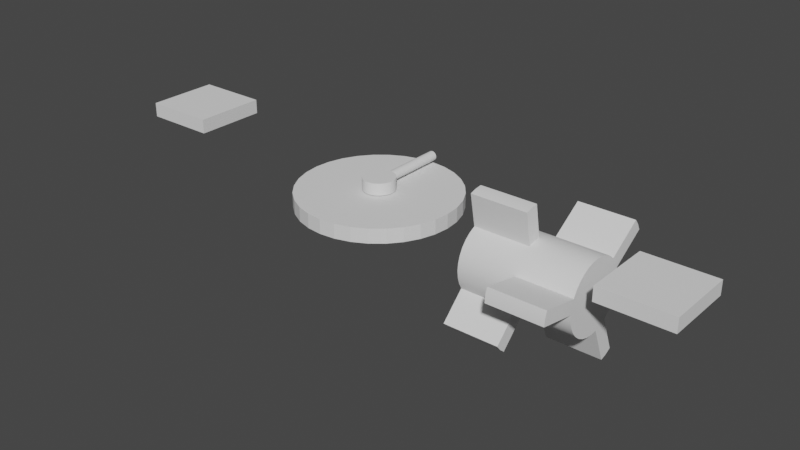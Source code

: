 # Source: Level1Base.blend  (saved by Blender 3.4.6; exported with 4.5.12 LTS)
import bpy
from mathutils import Matrix  # noqa: F401  (used for matrix-valued properties, if any)

bpy.ops.wm.read_factory_settings(use_empty=True)
scene = bpy.context.scene
scene.name = 'Scene'

# ---- collections
col_collection = bpy.data.collections.new('Collection'); scene.collection.children.link(col_collection)

# ---- node groups
ng_auto_smooth = bpy.data.node_groups.new('Auto Smooth', 'GeometryNodeTree')
_s = ng_auto_smooth.interface.new_socket(name='Geometry', in_out='OUTPUT', socket_type='NodeSocketGeometry')
_s = ng_auto_smooth.interface.new_socket(name='Geometry', in_out='INPUT', socket_type='NodeSocketGeometry')
_s = ng_auto_smooth.interface.new_socket(name='Angle', in_out='INPUT', socket_type='NodeSocketFloat')
_s.subtype = 'ANGLE'
_s.min_value = 0.0
_s.max_value = 3.142
ng_auto_smooth.is_modifier = True
_N = ng_auto_smooth.nodes; _L = ng_auto_smooth.links
n0 = _N.new('NodeGroupOutput'); n0.name = 'Group Output'; n0.location = (480, -100)
n1 = _N.new('NodeGroupInput'); n1.name = 'Group Input'; n1.location = (-420, -300)
n2 = _N.new('NodeGroupInput'); n2.name = 'Group Input.001'; n2.location = (-60, -100)
n3 = _N.new('GeometryNodeSetShadeSmooth'); n3.name = 'Set Shade Smooth'; n3.location = (120, -100)
n3.domain = 'EDGE'
n4 = _N.new('GeometryNodeSetShadeSmooth'); n4.name = 'Set Shade Smooth.001'; n4.location = (300, -100)
n5 = _N.new('GeometryNodeInputMeshEdgeAngle'); n5.name = 'Edge Angle'; n5.location = (-420, -220)
n6 = _N.new('GeometryNodeInputEdgeSmooth'); n6.name = 'Is Edge Smooth'; n6.location = (-60, -160)
n7 = _N.new('GeometryNodeInputShadeSmooth'); n7.name = 'Is Face Smooth'; n7.location = (-240, -340)
n8 = _N.new('FunctionNodeBooleanMath'); n8.name = 'Boolean Math'; n8.location = (-60, -220)
n9 = _N.new('FunctionNodeCompare'); n9.name = 'Compare'; n9.location = (-240, -180)
n9.operation = 'LESS_EQUAL'
_L.new(n5.outputs[0], n9.inputs[0])
_L.new(n4.outputs[0], n0.inputs[0])
_L.new(n1.outputs[1], n9.inputs[1])
_L.new(n9.outputs[0], n8.inputs[0])
_L.new(n7.outputs[0], n8.inputs[1])
_L.new(n2.outputs[0], n3.inputs[0])
_L.new(n6.outputs[0], n3.inputs[1])
_L.new(n3.outputs[0], n4.inputs[0])
_L.new(n8.outputs[0], n3.inputs[2])
n0.is_active_output = True

# ---- world
world_world = bpy.data.worlds.new('World'); scene.world = world_world
world_world.use_nodes = True; world_world.node_tree.nodes.clear()
_N = world_world.node_tree.nodes; _L = world_world.node_tree.links
n0 = _N.new('ShaderNodeOutputWorld'); n0.name = 'World Output'; n0.location = (300, 300)
n1 = _N.new('ShaderNodeBackground'); n1.name = 'Background'; n1.location = (10, 300)
n1.inputs[0].default_value = (0.05088, 0.05088, 0.05088, 1.0)
_L.new(n1.outputs[0], n0.inputs[0])
n0.is_active_output = True
world_world.color = (0.05088, 0.05088, 0.05088)
world_world.use_sun_shadow = False
world_world.sun_shadow_jitter_overblur = 0.0

# ---- meshes
me_cube_001 = bpy.data.meshes.new('Cube.001')
me_cube_001.from_pydata([(-1.0, -1.0, -0.2), (-1.0, -1.0, 0.2), (-1.0, 1.0, -0.2), (-1.0, 1.0, 0.2), (1.0, -1.0, -0.2), (1.0, -1.0, 0.2), (1.0, 1.0, -0.2), (1.0, 1.0, 0.2)], [], [(0, 1, 3, 2), (2, 3, 7, 6), (6, 7, 5, 4), (4, 5, 1, 0), (2, 6, 4, 0), (7, 3, 1, 5)])
_uv = me_cube_001.uv_layers.new(name='UVMap')
_uv.uv.foreach_set('vector', [0.375, 0.0, 0.625, 0.0, 0.625, 0.25, 0.375, 0.25, 0.375, 0.25, 0.625, 0.25, 0.625, 0.5, 0.375, 0.5, 0.375, 0.5, 0.625, 0.5, 0.625, 0.75, 0.375, 0.75, 0.375, 0.75, 0.625, 0.75, 0.625, 1.0, 0.375, 1.0, 0.125, 0.5, 0.375, 0.5, 0.375, 0.75, 0.125, 0.75, 0.625, 0.5, 0.875, 0.5, 0.875, 0.75, 0.625, 0.75])
me_cube_001.update()
me_cube_009 = bpy.data.meshes.new('Cube.009')
me_cube_009.from_pydata([(-1.0, -1.0, -0.2), (-1.0, -1.0, 0.2), (-1.0, 1.0, -0.2), (-1.0, 1.0, 0.2), (1.0, -1.0, -0.2), (1.0, -1.0, 0.2), (1.0, 1.0, -0.2), (1.0, 1.0, 0.2)], [], [(0, 1, 3, 2), (2, 3, 7, 6), (6, 7, 5, 4), (4, 5, 1, 0), (2, 6, 4, 0), (7, 3, 1, 5)])
_uv = me_cube_009.uv_layers.new(name='UVMap')
_uv.uv.foreach_set('vector', [0.375, 0.0, 0.625, 0.0, 0.625, 0.25, 0.375, 0.25, 0.375, 0.25, 0.625, 0.25, 0.625, 0.5, 0.375, 0.5, 0.375, 0.5, 0.625, 0.5, 0.625, 0.75, 0.375, 0.75, 0.375, 0.75, 0.625, 0.75, 0.625, 1.0, 0.375, 1.0, 0.125, 0.5, 0.375, 0.5, 0.375, 0.75, 0.125, 0.75, 0.625, 0.5, 0.875, 0.5, 0.875, 0.75, 0.625, 0.75])
me_cube_009.update()
me_cylinder = bpy.data.meshes.new('Cylinder')
me_cylinder.from_pydata([(0.0, 1.0, -1.551), (0.0, 1.0, 1.551), (0.1951, 0.9808, -1.551), (0.1951, 0.9808, 1.551), (0.3827, 0.9239, -1.551), (0.3827, 0.9239, 1.551), (0.5556, 0.8315, -1.551), (0.5556, 0.8315, 1.551), (0.7071, 0.7071, -1.551), (0.7071, 0.7071, 1.551), (0.8315, 0.5556, -1.551), (0.8315, 0.5556, 1.551), (0.9239, 0.3827, -1.551), (0.9239, 0.3827, 1.551), (0.9808, 0.1951, -1.551), (0.9808, 0.1951, 1.551), (1.0, 0.0, -1.551), (1.0, 0.0, 1.551), (0.9808, -0.1951, -1.551), (0.9808, -0.1951, 1.551), (0.9239, -0.3827, -1.551), (0.9239, -0.3827, 1.551), (0.8315, -0.5556, -1.551), (0.8315, -0.5556, 1.551), (0.7071, -0.7071, -1.551), (0.7071, -0.7071, 1.551), (0.5556, -0.8315, -1.551), (0.5556, -0.8315, 1.551), (0.3827, -0.9239, -1.551), (0.3827, -0.9239, 1.551), (0.1951, -0.9808, -1.551), (0.1951, -0.9808, 1.551), (0.0, -1.0, -1.551), (0.0, -1.0, 1.551), (-0.1951, -0.9808, -1.551), (-0.1951, -0.9808, 1.551), (-0.3827, -0.9239, -1.551), (-0.3827, -0.9239, 1.551), (-0.5556, -0.8315, -1.551), (-0.5556, -0.8315, 1.551), (-0.7071, -0.7071, -1.551), (-0.7071, -0.7071, 1.551), (-0.8315, -0.5556, -1.551), (-0.8315, -0.5556, 1.551), (-0.9239, -0.3827, -1.551), (-0.9239, -0.3827, 1.551), (-0.9808, -0.1951, -1.551), (-0.9808, -0.1951, 1.551), (-1.0, 0.0, -1.551), (-1.0, 0.0, 1.551), (-0.9808, 0.1951, -1.551), (-0.9808, 0.1951, 1.551), (-0.9239, 0.3827, -1.551), (-0.9239, 0.3827, 1.551), (-0.8315, 0.5556, -1.551), (-0.8315, 0.5556, 1.551), (-0.7071, 0.7071, -1.551), (-0.7071, 0.7071, 1.551), (-0.5556, 0.8315, -1.551), (-0.5556, 0.8315, 1.551), (-0.3827, 0.9239, -1.551), (-0.3827, 0.9239, 1.551), (-0.1951, 0.9808, -1.551), (-0.1951, 0.9808, 1.551), (0.0, 1.0, 0.0), (0.1951, 0.9808, 0.0), (0.3827, 0.9239, 0.0), (0.5556, 0.8315, 0.0), (0.7071, 0.7071, 0.0), (0.8315, 0.5556, 0.0), (0.9239, 0.3827, 0.0), (0.9808, 0.1951, 0.0), (1.0, 0.0, 0.0), (0.9808, -0.1951, 0.0), (0.9239, -0.3827, 0.0), (0.8315, -0.5556, 0.0), (0.7071, -0.7071, 0.0), (0.5556, -0.8315, 0.0), (0.3827, -0.9239, 0.0), (0.1951, -0.9808, 0.0), (0.0, -1.0, 0.0), (-0.1951, -0.9808, 0.0), (-0.3827, -0.9239, 0.0), (-0.5556, -0.8315, 0.0), (-0.7071, -0.7071, 0.0), (-0.8315, -0.5556, 0.0), (-0.9239, -0.3827, 0.0), (-0.9808, -0.1951, 0.0), (-1.0, 0.0, 0.0), (-0.9808, 0.1951, 0.0), (-0.9239, 0.3827, 0.0), (-0.8315, 0.5556, 0.0), (-0.7071, 0.7071, 0.0), (-0.5556, 0.8315, 0.0), (-0.3827, 0.9239, 0.0), (-0.1951, 0.9808, 0.0), (1.942, 0.8043, 1.551), (1.849, 0.9771, 1.551), (1.999, 0.6167, 1.551), (-0.41, -2.061, 1.551), (-0.2149, -2.08, 1.551), (-0.5976, -2.004, 1.551), (-1.168, 1.747, 1.551), (-1.319, 1.623, 1.551), (-0.9947, 1.84, 1.551), (1.849, 0.9771, 5.511e-15), (1.942, 0.8043, 5.511e-15), (1.999, 0.6167, 5.511e-15), (-0.2149, -2.08, -2.755e-15), (-0.41, -2.061, -2.755e-15), (-0.5976, -2.004, -2.755e-15), (-1.319, 1.623, -2.755e-15), (-1.168, 1.747, -2.755e-15), (-0.9947, 1.84, -2.755e-15), (0.5544, 1.848, -2.755e-15), (0.5544, 1.848, -1.551), (0.742, 1.791, -1.551), (0.742, 1.791, -2.755e-15), (0.9148, 1.699, -1.551), (0.9148, 1.699, -2.755e-15), (1.495, -1.219, 0.0), (1.495, -1.219, -1.551), (1.371, -1.371, -1.551), (1.371, -1.371, 0.0), (1.219, -1.495, -1.551), (1.219, -1.495, 0.0), (-1.845, -0.5658, 0.0), (-1.845, -0.5658, -1.551), (-1.902, -0.3782, -1.551), (-1.902, -0.3782, 0.0), (-1.921, -0.1832, -1.551), (-1.921, -0.1832, 0.0)], [], [(64, 1, 3, 65), (65, 3, 5, 66), (66, 5, 7, 67), (67, 7, 9, 68), (68, 9, 11, 69), (82, 81, 109, 110), (35, 37, 101, 99), (71, 15, 17, 72), (72, 17, 19, 73), (73, 19, 21, 74), (74, 21, 23, 75), (75, 23, 25, 76), (76, 25, 27, 77), (77, 27, 29, 78), (78, 29, 31, 79), (79, 31, 33, 80), (80, 33, 100, 108), (59, 61, 104, 102), (82, 37, 39, 83), (83, 39, 41, 84), (84, 41, 43, 85), (85, 43, 45, 86), (86, 45, 47, 87), (87, 47, 49, 88), (88, 49, 51, 89), (89, 51, 53, 90), (90, 53, 55, 91), (91, 55, 57, 92), (61, 94, 113, 104), (15, 71, 107, 98), (3, 1, 63, 61, 59, 57, 55, 53, 51, 49, 47, 45, 43, 41, 39, 37, 35, 33, 31, 29, 27, 25, 23, 21, 19, 17, 15, 13, 11, 9, 7, 5), (94, 61, 63, 95), (95, 63, 1, 64), (0, 2, 4, 6, 8, 10, 12, 14, 16, 18, 20, 22, 24, 26, 28, 30, 32, 34, 36, 38, 40, 42, 44, 46, 48, 50, 52, 54, 56, 58, 60, 62), (62, 95, 64, 0), (60, 94, 95, 62), (58, 93, 94, 60), (56, 92, 93, 58), (54, 91, 92, 56), (52, 90, 91, 54), (50, 89, 90, 52), (48, 88, 89, 50), (46, 44, 127, 128), (26, 24, 122, 124), (42, 85, 86, 44), (40, 84, 85, 42), (38, 83, 84, 40), (36, 82, 83, 38), (34, 81, 82, 36), (32, 80, 81, 34), (30, 79, 80, 32), (28, 78, 79, 30), (26, 77, 78, 28), (75, 76, 123, 120), (6, 4, 116, 118), (20, 74, 75, 22), (18, 73, 74, 20), (16, 72, 73, 18), (14, 71, 72, 16), (12, 70, 71, 14), (10, 69, 70, 12), (8, 68, 69, 10), (6, 67, 68, 8), (44, 86, 126, 127), (76, 77, 125, 123), (0, 64, 65, 2), (105, 97, 96, 106), (106, 96, 98, 107), (108, 100, 99, 109), (109, 99, 101, 110), (111, 103, 102, 112), (112, 102, 104, 113), (11, 13, 96, 97), (81, 80, 108, 109), (37, 82, 110, 101), (94, 93, 112, 113), (57, 59, 102, 103), (69, 11, 97, 105), (71, 70, 106, 107), (93, 92, 111, 112), (13, 15, 98, 96), (33, 35, 99, 100), (92, 57, 103, 111), (70, 69, 105, 106), (128, 129, 131, 130), (127, 126, 129, 128), (122, 123, 125, 124), (121, 120, 123, 122), (116, 117, 119, 118), (115, 114, 117, 116), (66, 67, 119, 117), (67, 6, 118, 119), (77, 26, 124, 125), (65, 66, 117, 114), (87, 88, 131, 129), (2, 65, 114, 115), (22, 75, 120, 121), (48, 46, 128, 130), (86, 87, 129, 126), (4, 2, 115, 116), (24, 22, 121, 122), (88, 48, 130, 131)])
me_cylinder.polygons.foreach_set('use_smooth', [True] * 102)
_uv = me_cylinder.uv_layers.new(name='UVMap')
_uv.uv.foreach_set('vector', [1.0, 0.75, 1.0, 1.0, 0.9688, 1.0, 0.9688, 0.75, 0.9688, 0.75, 0.9688, 1.0, 0.9375, 1.0, 0.9375, 0.75, 0.9375, 0.75, 0.9375, 1.0, 0.9062, 1.0, 0.9062, 0.75, 0.9062, 0.75, 0.9062, 1.0, 0.875, 1.0, 0.875, 0.75, 0.875, 0.75, 0.875, 1.0, 0.8438, 1.0, 0.8438, 0.75, 0.4375, 0.75, 0.4688, 0.75, 0.4688, 0.75, 0.4375, 0.75, 0.2032, 0.01461, 0.1582, 0.02827, 0.1582, 0.02827, 0.2032, 0.01461, 0.7812, 0.75, 0.7812, 1.0, 0.75, 1.0, 0.75, 0.75, 0.75, 0.75, 0.75, 1.0, 0.7188, 1.0, 0.7188, 0.75, 0.7188, 0.75, 0.7188, 1.0, 0.6875, 1.0, 0.6875, 0.75, 0.6875, 0.75, 0.6875, 1.0, 0.6562, 1.0, 0.6562, 0.75, 0.6562, 0.75, 0.6562, 1.0, 0.625, 1.0, 0.625, 0.75, 0.625, 0.75, 0.625, 1.0, 0.5938, 1.0, 0.5938, 0.75, 0.5938, 0.75, 0.5938, 1.0, 0.5625, 1.0, 0.5625, 0.75, 0.5625, 0.75, 0.5625, 1.0, 0.5312, 1.0, 0.5312, 0.75, 0.5312, 0.75, 0.5312, 1.0, 0.5, 1.0, 0.5, 0.75, 0.5, 0.75, 0.5, 1.0, 0.5, 1.0, 0.5, 0.75, 0.1167, 0.4496, 0.1582, 0.4717, 0.1582, 0.4717, 0.1167, 0.4496, 0.4375, 0.75, 0.4375, 1.0, 0.4062, 1.0, 0.4062, 0.75, 0.4062, 0.75, 0.4062, 1.0, 0.375, 1.0, 0.375, 0.75, 0.375, 0.75, 0.375, 1.0, 0.3438, 1.0, 0.3438, 0.75, 0.3438, 0.75, 0.3438, 1.0, 0.3125, 1.0, 0.3125, 0.75, 0.3125, 0.75, 0.3125, 1.0, 0.2812, 1.0, 0.2812, 0.75, 0.2812, 0.75, 0.2812, 1.0, 0.25, 1.0, 0.25, 0.75, 0.25, 0.75, 0.25, 1.0, 0.2188, 1.0, 0.2188, 0.75, 0.2188, 0.75, 0.2188, 1.0, 0.1875, 1.0, 0.1875, 0.75, 0.1875, 0.75, 0.1875, 1.0, 0.1562, 1.0, 0.1562, 0.75, 0.1562, 0.75, 0.1562, 1.0, 0.125, 1.0, 0.125, 0.75, 0.0625, 1.0, 0.0625, 0.75, 0.0625, 0.75, 0.0625, 1.0, 0.7812, 1.0, 0.7812, 0.75, 0.7812, 0.75, 0.7812, 1.0, 0.2968, 0.4854, 0.25, 0.49, 0.2032, 0.4854, 0.1582, 0.4717, 0.1167, 0.4496, 0.08029, 0.4197, 0.05045, 0.3833, 0.02827, 0.3418, 0.01461, 0.2968, 0.01, 0.25, 0.01461, 0.2032, 0.02827, 0.1582, 0.05045, 0.1167, 0.08029, 0.08029, 0.1167, 0.05045, 0.1582, 0.02827, 0.2032, 0.01461, 0.25, 0.01, 0.2968, 0.01461, 0.3418, 0.02827, 0.3833, 0.05045, 0.4197, 0.08029, 0.4496, 0.1167, 0.4717, 0.1582, 0.4854, 0.2032, 0.49, 0.25, 0.4854, 0.2968, 0.4717, 0.3418, 0.4496, 0.3833, 0.4197, 0.4197, 0.3833, 0.4496, 0.3418, 0.4717, 0.0625, 0.75, 0.0625, 1.0, 0.03125, 1.0, 0.03125, 0.75, 0.03125, 0.75, 0.03125, 1.0, 0.0, 1.0, 0.0, 0.75, 0.75, 0.49, 0.7968, 0.4854, 0.8418, 0.4717, 0.8833, 0.4496, 0.9197, 0.4197, 0.9496, 0.3833, 0.9717, 0.3418, 0.9854, 0.2968, 0.99, 0.25, 0.9854, 0.2032, 0.9717, 0.1582, 0.9496, 0.1167, 0.9197, 0.08029, 0.8833, 0.05045, 0.8418, 0.02827, 0.7968, 0.01461, 0.75, 0.01, 0.7032, 0.01461, 0.6582, 0.02827, 0.6167, 0.05045, 0.5803, 0.08029, 0.5504, 0.1167, 0.5283, 0.1582, 0.5146, 0.2032, 0.51, 0.25, 0.5146, 0.2968, 0.5283, 0.3418, 0.5504, 0.3833, 0.5803, 0.4197, 0.6167, 0.4496, 0.6582, 0.4717, 0.7032, 0.4854, 0.03125, 0.5, 0.03125, 0.75, 0.0, 0.75, 0.0, 0.5, 0.0625, 0.5, 0.0625, 0.75, 0.03125, 0.75, 0.03125, 0.5, 0.09375, 0.5, 0.09375, 0.75, 0.0625, 0.75, 0.0625, 0.5, 0.125, 0.5, 0.125, 0.75, 0.09375, 0.75, 0.09375, 0.5, 0.1562, 0.5, 0.1562, 0.75, 0.125, 0.75, 0.125, 0.5, 0.1875, 0.5, 0.1875, 0.75, 0.1562, 0.75, 0.1562, 0.5, 0.2188, 0.5, 0.2188, 0.75, 0.1875, 0.75, 0.1875, 0.5, 0.25, 0.5, 0.25, 0.75, 0.2188, 0.75, 0.2188, 0.5, 0.5146, 0.2032, 0.5283, 0.1582, 0.5283, 0.1582, 0.5146, 0.2032, 0.8833, 0.05045, 0.9197, 0.08029, 0.9197, 0.08029, 0.8833, 0.05045, 0.3438, 0.5, 0.3438, 0.75, 0.3125, 0.75, 0.3125, 0.5, 0.375, 0.5, 0.375, 0.75, 0.3438, 0.75, 0.3438, 0.5, 0.4062, 0.5, 0.4062, 0.75, 0.375, 0.75, 0.375, 0.5, 0.4375, 0.5, 0.4375, 0.75, 0.4062, 0.75, 0.4062, 0.5, 0.4688, 0.5, 0.4688, 0.75, 0.4375, 0.75, 0.4375, 0.5, 0.5, 0.5, 0.5, 0.75, 0.4688, 0.75, 0.4688, 0.5, 0.5312, 0.5, 0.5312, 0.75, 0.5, 0.75, 0.5, 0.5, 0.5625, 0.5, 0.5625, 0.75, 0.5312, 0.75, 0.5312, 0.5, 0.5938, 0.5, 0.5938, 0.75, 0.5625, 0.75, 0.5625, 0.5, 0.6562, 0.75, 0.625, 0.75, 0.625, 0.75, 0.6562, 0.75, 0.8833, 0.4496, 0.8418, 0.4717, 0.8418, 0.4717, 0.8833, 0.4496, 0.6875, 0.5, 0.6875, 0.75, 0.6562, 0.75, 0.6562, 0.5, 0.7188, 0.5, 0.7188, 0.75, 0.6875, 0.75, 0.6875, 0.5, 0.75, 0.5, 0.75, 0.75, 0.7188, 0.75, 0.7188, 0.5, 0.7812, 0.5, 0.7812, 0.75, 0.75, 0.75, 0.75, 0.5, 0.8125, 0.5, 0.8125, 0.75, 0.7812, 0.75, 0.7812, 0.5, 0.8438, 0.5, 0.8438, 0.75, 0.8125, 0.75, 0.8125, 0.5, 0.875, 0.5, 0.875, 0.75, 0.8438, 0.75, 0.8438, 0.5, 0.9062, 0.5, 0.9062, 0.75, 0.875, 0.75, 0.875, 0.5, 0.3125, 0.5, 0.3125, 0.75, 0.3125, 0.75, 0.3125, 0.5, 0.625, 0.75, 0.5938, 0.75, 0.5938, 0.75, 0.625, 0.75, 1.0, 0.5, 1.0, 0.75, 0.9688, 0.75, 0.9688, 0.5, 0.8438, 0.75, 0.8438, 1.0, 0.8125, 1.0, 0.8125, 0.75, 0.8125, 0.75, 0.8125, 1.0, 0.7812, 1.0, 0.7812, 0.75, 0.5, 0.75, 0.5, 1.0, 0.4688, 1.0, 0.4688, 0.75, 0.4688, 0.75, 0.4688, 1.0, 0.4375, 1.0, 0.4375, 0.75, 0.125, 0.75, 0.125, 1.0, 0.09375, 1.0, 0.09375, 0.75, 0.09375, 0.75, 0.09375, 1.0, 0.0625, 1.0, 0.0625, 0.75, 0.4496, 0.3833, 0.4717, 0.3418, 0.4717, 0.3418, 0.4496, 0.3833, 0.4688, 0.75, 0.5, 0.75, 0.5, 0.75, 0.4688, 0.75, 0.4375, 1.0, 0.4375, 0.75, 0.4375, 0.75, 0.4375, 1.0, 0.0625, 0.75, 0.09375, 0.75, 0.09375, 0.75, 0.0625, 0.75, 0.08029, 0.4197, 0.1167, 0.4496, 0.1167, 0.4496, 0.08029, 0.4197, 0.8438, 0.75, 0.8438, 1.0, 0.8438, 1.0, 0.8438, 0.75, 0.7812, 0.75, 0.8125, 0.75, 0.8125, 0.75, 0.7812, 0.75, 0.09375, 0.75, 0.125, 0.75, 0.125, 0.75, 0.09375, 0.75, 0.4717, 0.3418, 0.4854, 0.2968, 0.4854, 0.2968, 0.4717, 0.3418, 0.25, 0.01, 0.2032, 0.01461, 0.2032, 0.01461, 0.25, 0.01, 0.125, 0.75, 0.125, 1.0, 0.125, 1.0, 0.125, 0.75, 0.8125, 0.75, 0.8438, 0.75, 0.8438, 0.75, 0.8125, 0.75, 0.2812, 0.5, 0.2812, 0.75, 0.25, 0.75, 0.25, 0.5, 0.3125, 0.5, 0.3125, 0.75, 0.2812, 0.75, 0.2812, 0.5, 0.625, 0.5, 0.625, 0.75, 0.5938, 0.75, 0.5938, 0.5, 0.6562, 0.5, 0.6562, 0.75, 0.625, 0.75, 0.625, 0.5, 0.9375, 0.5, 0.9375, 0.75, 0.9062, 0.75, 0.9062, 0.5, 0.9688, 0.5, 0.9688, 0.75, 0.9375, 0.75, 0.9375, 0.5, 0.9375, 0.75, 0.9062, 0.75, 0.9062, 0.75, 0.9375, 0.75, 0.9062, 0.75, 0.9062, 0.5, 0.9062, 0.5, 0.9062, 0.75, 0.5938, 0.75, 0.5938, 0.5, 0.5938, 0.5, 0.5938, 0.75, 0.9688, 0.75, 0.9375, 0.75, 0.9375, 0.75, 0.9688, 0.75, 0.2812, 0.75, 0.25, 0.75, 0.25, 0.75, 0.2812, 0.75, 0.9688, 0.5, 0.9688, 0.75, 0.9688, 0.75, 0.9688, 0.5, 0.6562, 0.5, 0.6562, 0.75, 0.6562, 0.75, 0.6562, 0.5, 0.51, 0.25, 0.5146, 0.2032, 0.5146, 0.2032, 0.51, 0.25, 0.3125, 0.75, 0.2812, 0.75, 0.2812, 0.75, 0.3125, 0.75, 0.8418, 0.4717, 0.7968, 0.4854, 0.7968, 0.4854, 0.8418, 0.4717, 0.9197, 0.08029, 0.9496, 0.1167, 0.9496, 0.1167, 0.9197, 0.08029, 0.25, 0.75, 0.25, 0.5, 0.25, 0.5, 0.25, 0.75])
me_cylinder.update()
me_cylinder_001 = bpy.data.meshes.new('Cylinder.001')
me_cylinder_001.from_pydata([(0.0, 2.2, -0.2), (0.0, 2.2, 0.2), (0.4292, 2.158, -0.2), (0.4292, 2.158, 0.2), (0.8419, 2.033, -0.2), (0.8419, 2.033, 0.2), (1.222, 1.829, -0.2), (1.222, 1.829, 0.2), (1.556, 1.556, -0.2), (1.556, 1.556, 0.2), (1.829, 1.222, -0.2), (1.829, 1.222, 0.2), (2.033, 0.8419, -0.2), (2.033, 0.8419, 0.2), (2.158, 0.4292, -0.2), (2.158, 0.4292, 0.2), (2.2, 0.0, -0.2), (2.2, 0.0, 0.2), (2.158, -0.4292, -0.2), (2.158, -0.4292, 0.2), (2.033, -0.8419, -0.2), (2.033, -0.8419, 0.2), (1.829, -1.222, -0.2), (1.829, -1.222, 0.2), (1.556, -1.556, -0.2), (1.556, -1.556, 0.2), (1.222, -1.829, -0.2), (1.222, -1.829, 0.2), (0.8419, -2.033, -0.2), (0.8419, -2.033, 0.2), (0.4292, -2.158, -0.2), (0.4292, -2.158, 0.2), (0.0, -2.2, -0.2), (0.0, -2.2, 0.2), (-0.4292, -2.158, -0.2), (-0.4292, -2.158, 0.2), (-0.8419, -2.033, -0.2), (-0.8419, -2.033, 0.2), (-1.222, -1.829, -0.2), (-1.222, -1.829, 0.2), (-1.556, -1.556, -0.2), (-1.556, -1.556, 0.2), (-1.829, -1.222, -0.2), (-1.829, -1.222, 0.2), (-2.033, -0.8419, -0.2), (-2.033, -0.8419, 0.2), (-2.158, -0.4292, -0.2), (-2.158, -0.4292, 0.2), (-2.2, 0.0, -0.2), (-2.2, 0.0, 0.2), (-2.158, 0.4292, -0.2), (-2.158, 0.4292, 0.2), (-2.033, 0.8419, -0.2), (-2.033, 0.8419, 0.2), (-1.829, 1.222, -0.2), (-1.829, 1.222, 0.2), (-1.556, 1.556, -0.2), (-1.556, 1.556, 0.2), (-1.222, 1.829, -0.2), (-1.222, 1.829, 0.2), (-0.8419, 2.033, -0.2), (-0.8419, 2.033, 0.2), (-0.4292, 2.158, -0.2), (-0.4292, 2.158, 0.2)], [], [(0, 1, 3, 2), (2, 3, 5, 4), (4, 5, 7, 6), (6, 7, 9, 8), (8, 9, 11, 10), (10, 11, 13, 12), (12, 13, 15, 14), (14, 15, 17, 16), (16, 17, 19, 18), (18, 19, 21, 20), (20, 21, 23, 22), (22, 23, 25, 24), (24, 25, 27, 26), (26, 27, 29, 28), (28, 29, 31, 30), (30, 31, 33, 32), (32, 33, 35, 34), (34, 35, 37, 36), (36, 37, 39, 38), (38, 39, 41, 40), (40, 41, 43, 42), (42, 43, 45, 44), (44, 45, 47, 46), (46, 47, 49, 48), (48, 49, 51, 50), (50, 51, 53, 52), (52, 53, 55, 54), (54, 55, 57, 56), (56, 57, 59, 58), (58, 59, 61, 60), (3, 1, 63, 61, 59, 57, 55, 53, 51, 49, 47, 45, 43, 41, 39, 37, 35, 33, 31, 29, 27, 25, 23, 21, 19, 17, 15, 13, 11, 9, 7, 5), (60, 61, 63, 62), (62, 63, 1, 0), (0, 2, 4, 6, 8, 10, 12, 14, 16, 18, 20, 22, 24, 26, 28, 30, 32, 34, 36, 38, 40, 42, 44, 46, 48, 50, 52, 54, 56, 58, 60, 62)])
_uv = me_cylinder_001.uv_layers.new(name='UVMap')
_uv.uv.foreach_set('vector', [1.0, 0.5, 1.0, 1.0, 0.9688, 1.0, 0.9688, 0.5, 0.9688, 0.5, 0.9688, 1.0, 0.9375, 1.0, 0.9375, 0.5, 0.9375, 0.5, 0.9375, 1.0, 0.9062, 1.0, 0.9062, 0.5, 0.9062, 0.5, 0.9062, 1.0, 0.875, 1.0, 0.875, 0.5, 0.875, 0.5, 0.875, 1.0, 0.8438, 1.0, 0.8438, 0.5, 0.8438, 0.5, 0.8438, 1.0, 0.8125, 1.0, 0.8125, 0.5, 0.8125, 0.5, 0.8125, 1.0, 0.7812, 1.0, 0.7812, 0.5, 0.7812, 0.5, 0.7812, 1.0, 0.75, 1.0, 0.75, 0.5, 0.75, 0.5, 0.75, 1.0, 0.7188, 1.0, 0.7188, 0.5, 0.7188, 0.5, 0.7188, 1.0, 0.6875, 1.0, 0.6875, 0.5, 0.6875, 0.5, 0.6875, 1.0, 0.6562, 1.0, 0.6562, 0.5, 0.6562, 0.5, 0.6562, 1.0, 0.625, 1.0, 0.625, 0.5, 0.625, 0.5, 0.625, 1.0, 0.5938, 1.0, 0.5938, 0.5, 0.5938, 0.5, 0.5938, 1.0, 0.5625, 1.0, 0.5625, 0.5, 0.5625, 0.5, 0.5625, 1.0, 0.5312, 1.0, 0.5312, 0.5, 0.5312, 0.5, 0.5312, 1.0, 0.5, 1.0, 0.5, 0.5, 0.5, 0.5, 0.5, 1.0, 0.4688, 1.0, 0.4688, 0.5, 0.4688, 0.5, 0.4688, 1.0, 0.4375, 1.0, 0.4375, 0.5, 0.4375, 0.5, 0.4375, 1.0, 0.4062, 1.0, 0.4062, 0.5, 0.4062, 0.5, 0.4062, 1.0, 0.375, 1.0, 0.375, 0.5, 0.375, 0.5, 0.375, 1.0, 0.3438, 1.0, 0.3438, 0.5, 0.3438, 0.5, 0.3438, 1.0, 0.3125, 1.0, 0.3125, 0.5, 0.3125, 0.5, 0.3125, 1.0, 0.2812, 1.0, 0.2812, 0.5, 0.2812, 0.5, 0.2812, 1.0, 0.25, 1.0, 0.25, 0.5, 0.25, 0.5, 0.25, 1.0, 0.2188, 1.0, 0.2188, 0.5, 0.2188, 0.5, 0.2188, 1.0, 0.1875, 1.0, 0.1875, 0.5, 0.1875, 0.5, 0.1875, 1.0, 0.1562, 1.0, 0.1562, 0.5, 0.1562, 0.5, 0.1562, 1.0, 0.125, 1.0, 0.125, 0.5, 0.125, 0.5, 0.125, 1.0, 0.09375, 1.0, 0.09375, 0.5, 0.09375, 0.5, 0.09375, 1.0, 0.0625, 1.0, 0.0625, 0.5, 0.2968, 0.4854, 0.25, 0.49, 0.2032, 0.4854, 0.1582, 0.4717, 0.1167, 0.4496, 0.08029, 0.4197, 0.05045, 0.3833, 0.02827, 0.3418, 0.01461, 0.2968, 0.01, 0.25, 0.01461, 0.2032, 0.02827, 0.1582, 0.05045, 0.1167, 0.08029, 0.08029, 0.1167, 0.05045, 0.1582, 0.02827, 0.2032, 0.01461, 0.25, 0.01, 0.2968, 0.01461, 0.3418, 0.02827, 0.3833, 0.05045, 0.4197, 0.08029, 0.4496, 0.1167, 0.4717, 0.1582, 0.4854, 0.2032, 0.49, 0.25, 0.4854, 0.2968, 0.4717, 0.3418, 0.4496, 0.3833, 0.4197, 0.4197, 0.3833, 0.4496, 0.3418, 0.4717, 0.0625, 0.5, 0.0625, 1.0, 0.03125, 1.0, 0.03125, 0.5, 0.03125, 0.5, 0.03125, 1.0, 0.0, 1.0, 0.0, 0.5, 0.75, 0.49, 0.7968, 0.4854, 0.8418, 0.4717, 0.8833, 0.4496, 0.9197, 0.4197, 0.9496, 0.3833, 0.9717, 0.3418, 0.9854, 0.2968, 0.99, 0.25, 0.9854, 0.2032, 0.9717, 0.1582, 0.9496, 0.1167, 0.9197, 0.08029, 0.8833, 0.05045, 0.8418, 0.02827, 0.7968, 0.01461, 0.75, 0.01, 0.7032, 0.01461, 0.6582, 0.02827, 0.6167, 0.05045, 0.5803, 0.08029, 0.5504, 0.1167, 0.5283, 0.1582, 0.5146, 0.2032, 0.51, 0.25, 0.5146, 0.2968, 0.5283, 0.3418, 0.5504, 0.3833, 0.5803, 0.4197, 0.6167, 0.4496, 0.6582, 0.4717, 0.7032, 0.4854])
me_cylinder_001.update()
me_cylinder_002 = bpy.data.meshes.new('Cylinder.002')
me_cylinder_002.from_pydata([(3.538e-09, 0.44, 0.2253), (0.08584, 0.4315, 0.2253), (0.1684, 0.4065, 0.2253), (0.2445, 0.3658, 0.2253), (0.3111, 0.3111, 0.2253), (0.3658, 0.2445, 0.2253), (0.4065, 0.1684, 0.2253), (0.4315, 0.08584, 0.2253), (0.44, -6.64e-18, 0.2253), (0.4315, -0.08584, 0.2253), (0.4065, -0.1684, 0.2253), (0.3658, -0.2445, 0.2253), (0.3111, -0.3111, 0.2253), (0.2445, -0.3658, 0.2253), (0.1684, -0.4065, 0.2253), (0.08584, -0.4315, 0.2253), (3.538e-09, -0.44, 0.2253), (-0.08584, -0.4315, 0.2253), (-0.1684, -0.4065, 0.2253), (-0.2445, -0.3658, 0.2253), (-0.3111, -0.3111, 0.2253), (-0.3658, -0.2445, 0.2253), (-0.4065, -0.1684, 0.2253), (-0.4315, -0.08584, 0.2253), (-0.44, -6.64e-18, 0.2253), (-0.4315, 0.08584, 0.2253), (-0.4065, 0.1684, 0.2253), (-0.3658, 0.2445, 0.2253), (-0.3111, 0.3111, 0.2253), (-0.2445, 0.3658, 0.2253), (-0.1684, 0.4065, 0.2253), (-0.08584, 0.4315, 0.2253), (0.08584, 0.4315, 0.5561), (9.855e-09, 0.44, 0.5561), (0.1684, 0.4065, 0.5561), (0.2445, 0.3658, 0.5561), (0.3111, 0.3111, 0.5561), (0.3658, 0.2445, 0.5561), (0.4065, 0.1684, 0.5561), (0.4315, 0.08584, 0.5561), (0.44, 4.029e-18, 0.5561), (0.4315, -0.08584, 0.5561), (0.4065, -0.1684, 0.5561), (0.3658, -0.2445, 0.5561), (0.3111, -0.3111, 0.5561), (0.2445, -0.3658, 0.5561), (0.1684, -0.4065, 0.5561), (0.08584, -0.4315, 0.5561), (9.855e-09, -0.44, 0.5561), (-0.08584, -0.4315, 0.5561), (-0.1684, -0.4065, 0.5561), (-0.2445, -0.3658, 0.5561), (-0.3111, -0.3111, 0.5561), (-0.3658, -0.2445, 0.5561), (-0.4065, -0.1684, 0.5561), (-0.4315, -0.08584, 0.5561), (-0.44, 4.029e-18, 0.5561), (-0.4315, 0.08584, 0.5561), (-0.4065, 0.1684, 0.5561), (-0.3658, 0.2445, 0.5561), (-0.3111, 0.3111, 0.5561), (-0.2445, 0.3658, 0.5561), (-0.1684, 0.4065, 0.5561), (-0.08584, 0.4315, 0.5561), (-0.007429, 2.177, 0.5313), (-0.007429, 0.1771, 0.5313), (0.01861, 2.177, 0.5287), (0.01861, 0.1771, 0.5287), (0.04365, 2.177, 0.5211), (0.04365, 0.1771, 0.5211), (0.06672, 2.177, 0.5088), (0.06672, 0.1771, 0.5088), (0.08694, 2.177, 0.4922), (0.08694, 0.1771, 0.4922), (0.1035, 2.177, 0.472), (0.1035, 0.1771, 0.472), (0.1159, 2.177, 0.4489), (0.1159, 0.1771, 0.4489), (0.1235, 2.177, 0.4239), (0.1235, 0.1771, 0.4239), (0.126, 2.177, 0.3978), (0.126, 0.1771, 0.3978), (0.1235, 2.177, 0.3718), (0.1235, 0.1771, 0.3718), (0.1159, 2.177, 0.3468), (0.1159, 0.1771, 0.3468), (0.1035, 2.177, 0.3237), (0.1035, 0.1771, 0.3237), (0.08694, 2.177, 0.3035), (0.08694, 0.1771, 0.3035), (0.06672, 2.177, 0.2869), (0.06672, 0.1771, 0.2869), (0.04365, 2.177, 0.2745), (0.04365, 0.1771, 0.2745), (0.01861, 2.177, 0.2669), (0.01861, 0.1771, 0.2669), (-0.007429, 2.177, 0.2644), (-0.007429, 0.1771, 0.2644), (-0.03347, 2.177, 0.2669), (-0.03347, 0.1771, 0.2669), (-0.0585, 2.177, 0.2745), (-0.0585, 0.1771, 0.2745), (-0.08158, 2.177, 0.2869), (-0.08158, 0.1771, 0.2869), (-0.1018, 2.177, 0.3035), (-0.1018, 0.1771, 0.3035), (-0.1184, 2.177, 0.3237), (-0.1184, 0.1771, 0.3237), (-0.1307, 2.177, 0.3468), (-0.1307, 0.1771, 0.3468), (-0.1383, 2.177, 0.3718), (-0.1383, 0.1771, 0.3718), (-0.1409, 2.177, 0.3978), (-0.1409, 0.1771, 0.3978), (-0.1383, 2.177, 0.4239), (-0.1383, 0.1771, 0.4239), (-0.1307, 2.177, 0.4489), (-0.1307, 0.1771, 0.4489), (-0.1184, 2.177, 0.472), (-0.1184, 0.1771, 0.472), (-0.1018, 2.177, 0.4922), (-0.1018, 0.1771, 0.4922), (-0.08158, 2.177, 0.5088), (-0.08158, 0.1771, 0.5088), (-0.0585, 2.177, 0.5211), (-0.0585, 0.1771, 0.5211), (-0.03347, 2.177, 0.5287), (-0.03347, 0.1771, 0.5287)], [], [(1, 2, 3, 4, 5, 6, 7, 8, 9, 10, 11, 12, 13, 14, 15, 16, 17, 18, 19, 20, 21, 22, 23, 24, 25, 26, 27, 28, 29, 30, 31, 0), (32, 33, 63, 62, 61, 60, 59, 58, 57, 56, 55, 54, 53, 52, 51, 50, 49, 48, 47, 46, 45, 44, 43, 42, 41, 40, 39, 38, 37, 36, 35, 34), (28, 27, 59, 60), (15, 14, 46, 47), (2, 1, 32, 34), (29, 28, 60, 61), (16, 15, 47, 48), (3, 2, 34, 35), (30, 29, 61, 62), (17, 16, 48, 49), (4, 3, 35, 36), (31, 30, 62, 63), (18, 17, 49, 50), (5, 4, 36, 37), (0, 31, 63, 33), (19, 18, 50, 51), (6, 5, 37, 38), (20, 19, 51, 52), (7, 6, 38, 39), (21, 20, 52, 53), (8, 7, 39, 40), (22, 21, 53, 54), (9, 8, 40, 41), (23, 22, 54, 55), (10, 9, 41, 42), (24, 23, 55, 56), (11, 10, 42, 43), (25, 24, 56, 57), (12, 11, 43, 44), (26, 25, 57, 58), (13, 12, 44, 45), (27, 26, 58, 59), (14, 13, 45, 46), (1, 0, 33, 32), (64, 65, 67, 66), (66, 67, 69, 68), (68, 69, 71, 70), (70, 71, 73, 72), (72, 73, 75, 74), (74, 75, 77, 76), (76, 77, 79, 78), (78, 79, 81, 80), (80, 81, 83, 82), (82, 83, 85, 84), (84, 85, 87, 86), (86, 87, 89, 88), (88, 89, 91, 90), (90, 91, 93, 92), (92, 93, 95, 94), (94, 95, 97, 96), (96, 97, 99, 98), (98, 99, 101, 100), (100, 101, 103, 102), (102, 103, 105, 104), (104, 105, 107, 106), (106, 107, 109, 108), (108, 109, 111, 110), (110, 111, 113, 112), (112, 113, 115, 114), (114, 115, 117, 116), (116, 117, 119, 118), (118, 119, 121, 120), (120, 121, 123, 122), (122, 123, 125, 124), (67, 65, 127, 125, 123, 121, 119, 117, 115, 113, 111, 109, 107, 105, 103, 101, 99, 97, 95, 93, 91, 89, 87, 85, 83, 81, 79, 77, 75, 73, 71, 69), (124, 125, 127, 126), (126, 127, 65, 64), (64, 66, 68, 70, 72, 74, 76, 78, 80, 82, 84, 86, 88, 90, 92, 94, 96, 98, 100, 102, 104, 106, 108, 110, 112, 114, 116, 118, 120, 122, 124, 126)])
me_cylinder_002.polygons.foreach_set('use_smooth', [True] * 68)
_uv = me_cylinder_002.uv_layers.new(name='UVMap')
_uv.uv.foreach_set('vector', [0.2968, 0.4854, 0.3418, 0.4717, 0.3833, 0.4496, 0.4197, 0.4197, 0.4496, 0.3833, 0.4717, 0.3418, 0.4854, 0.2968, 0.49, 0.25, 0.4854, 0.2032, 0.4717, 0.1582, 0.4496, 0.1167, 0.4197, 0.08029, 0.3833, 0.05045, 0.3418, 0.02827, 0.2968, 0.01461, 0.25, 0.01, 0.2032, 0.01461, 0.1582, 0.02827, 0.1167, 0.05045, 0.08029, 0.08029, 0.05045, 0.1167, 0.02827, 0.1582, 0.01461, 0.2032, 0.01, 0.25, 0.01461, 0.2968, 0.02827, 0.3418, 0.05045, 0.3833, 0.08029, 0.4197, 0.1167, 0.4496, 0.1582, 0.4717, 0.2032, 0.4854, 0.25, 0.49, 0.2968, 0.4854, 0.25, 0.49, 0.2032, 0.4854, 0.1582, 0.4717, 0.1167, 0.4496, 0.08029, 0.4197, 0.05045, 0.3833, 0.02827, 0.3418, 0.01461, 0.2968, 0.01, 0.25, 0.01461, 0.2032, 0.02827, 0.1582, 0.05045, 0.1167, 0.08029, 0.08029, 0.1167, 0.05045, 0.1582, 0.02827, 0.2032, 0.01461, 0.25, 0.01, 0.2968, 0.01461, 0.3418, 0.02827, 0.3833, 0.05045, 0.4197, 0.08029, 0.4496, 0.1167, 0.4717, 0.1582, 0.4854, 0.2032, 0.49, 0.25, 0.4854, 0.2968, 0.4717, 0.3418, 0.4496, 0.3833, 0.4197, 0.4197, 0.3833, 0.4496, 0.3418, 0.4717, 0.08029, 0.4197, 0.05045, 0.3833, 0.05045, 0.3833, 0.08029, 0.4197, 0.2968, 0.01461, 0.3418, 0.02827, 0.3418, 0.02827, 0.2968, 0.01461, 0.3418, 0.4717, 0.2968, 0.4854, 0.2968, 0.4854, 0.3418, 0.4717, 0.1167, 0.4496, 0.08029, 0.4197, 0.08029, 0.4197, 0.1167, 0.4496, 0.25, 0.01, 0.2968, 0.01461, 0.2968, 0.01461, 0.25, 0.01, 0.3833, 0.4496, 0.3418, 0.4717, 0.3418, 0.4717, 0.3833, 0.4496, 0.1582, 0.4717, 0.1167, 0.4496, 0.1167, 0.4496, 0.1582, 0.4717, 0.2032, 0.01461, 0.25, 0.01, 0.25, 0.01, 0.2032, 0.01461, 0.4197, 0.4197, 0.3833, 0.4496, 0.3833, 0.4496, 0.4197, 0.4197, 0.2032, 0.4854, 0.1582, 0.4717, 0.1582, 0.4717, 0.2032, 0.4854, 0.1582, 0.02827, 0.2032, 0.01461, 0.2032, 0.01461, 0.1582, 0.02827, 0.4496, 0.3833, 0.4197, 0.4197, 0.4197, 0.4197, 0.4496, 0.3833, 0.25, 0.49, 0.2032, 0.4854, 0.2032, 0.4854, 0.25, 0.49, 0.1167, 0.05045, 0.1582, 0.02827, 0.1582, 0.02827, 0.1167, 0.05045, 0.4717, 0.3418, 0.4496, 0.3833, 0.4496, 0.3833, 0.4717, 0.3418, 0.08029, 0.08029, 0.1167, 0.05045, 0.1167, 0.05045, 0.08029, 0.08029, 0.4854, 0.2968, 0.4717, 0.3418, 0.4717, 0.3418, 0.4854, 0.2968, 0.05045, 0.1167, 0.08029, 0.08029, 0.08029, 0.08029, 0.05045, 0.1167, 0.49, 0.25, 0.4854, 0.2968, 0.4854, 0.2968, 0.49, 0.25, 0.02827, 0.1582, 0.05045, 0.1167, 0.05045, 0.1167, 0.02827, 0.1582, 0.4854, 0.2032, 0.49, 0.25, 0.49, 0.25, 0.4854, 0.2032, 0.01461, 0.2032, 0.02827, 0.1582, 0.02827, 0.1582, 0.01461, 0.2032, 0.4717, 0.1582, 0.4854, 0.2032, 0.4854, 0.2032, 0.4717, 0.1582, 0.01, 0.25, 0.01461, 0.2032, 0.01461, 0.2032, 0.01, 0.25, 0.4496, 0.1167, 0.4717, 0.1582, 0.4717, 0.1582, 0.4496, 0.1167, 0.01461, 0.2968, 0.01, 0.25, 0.01, 0.25, 0.01461, 0.2968, 0.4197, 0.08029, 0.4496, 0.1167, 0.4496, 0.1167, 0.4197, 0.08029, 0.02827, 0.3418, 0.01461, 0.2968, 0.01461, 0.2968, 0.02827, 0.3418, 0.3833, 0.05045, 0.4197, 0.08029, 0.4197, 0.08029, 0.3833, 0.05045, 0.05045, 0.3833, 0.02827, 0.3418, 0.02827, 0.3418, 0.05045, 0.3833, 0.3418, 0.02827, 0.3833, 0.05045, 0.3833, 0.05045, 0.3418, 0.02827, 0.2968, 0.4854, 0.25, 0.49, 0.25, 0.49, 0.2968, 0.4854, 1.0, 0.5, 1.0, 1.0, 0.9688, 1.0, 0.9688, 0.5, 0.9688, 0.5, 0.9688, 1.0, 0.9375, 1.0, 0.9375, 0.5, 0.9375, 0.5, 0.9375, 1.0, 0.9062, 1.0, 0.9062, 0.5, 0.9062, 0.5, 0.9062, 1.0, 0.875, 1.0, 0.875, 0.5, 0.875, 0.5, 0.875, 1.0, 0.8438, 1.0, 0.8438, 0.5, 0.8438, 0.5, 0.8438, 1.0, 0.8125, 1.0, 0.8125, 0.5, 0.8125, 0.5, 0.8125, 1.0, 0.7812, 1.0, 0.7812, 0.5, 0.7812, 0.5, 0.7812, 1.0, 0.75, 1.0, 0.75, 0.5, 0.75, 0.5, 0.75, 1.0, 0.7188, 1.0, 0.7188, 0.5, 0.7188, 0.5, 0.7188, 1.0, 0.6875, 1.0, 0.6875, 0.5, 0.6875, 0.5, 0.6875, 1.0, 0.6562, 1.0, 0.6562, 0.5, 0.6562, 0.5, 0.6562, 1.0, 0.625, 1.0, 0.625, 0.5, 0.625, 0.5, 0.625, 1.0, 0.5938, 1.0, 0.5938, 0.5, 0.5938, 0.5, 0.5938, 1.0, 0.5625, 1.0, 0.5625, 0.5, 0.5625, 0.5, 0.5625, 1.0, 0.5312, 1.0, 0.5312, 0.5, 0.5312, 0.5, 0.5312, 1.0, 0.5, 1.0, 0.5, 0.5, 0.5, 0.5, 0.5, 1.0, 0.4688, 1.0, 0.4688, 0.5, 0.4688, 0.5, 0.4688, 1.0, 0.4375, 1.0, 0.4375, 0.5, 0.4375, 0.5, 0.4375, 1.0, 0.4062, 1.0, 0.4062, 0.5, 0.4062, 0.5, 0.4062, 1.0, 0.375, 1.0, 0.375, 0.5, 0.375, 0.5, 0.375, 1.0, 0.3438, 1.0, 0.3438, 0.5, 0.3438, 0.5, 0.3438, 1.0, 0.3125, 1.0, 0.3125, 0.5, 0.3125, 0.5, 0.3125, 1.0, 0.2812, 1.0, 0.2812, 0.5, 0.2812, 0.5, 0.2812, 1.0, 0.25, 1.0, 0.25, 0.5, 0.25, 0.5, 0.25, 1.0, 0.2188, 1.0, 0.2188, 0.5, 0.2188, 0.5, 0.2188, 1.0, 0.1875, 1.0, 0.1875, 0.5, 0.1875, 0.5, 0.1875, 1.0, 0.1562, 1.0, 0.1562, 0.5, 0.1562, 0.5, 0.1562, 1.0, 0.125, 1.0, 0.125, 0.5, 0.125, 0.5, 0.125, 1.0, 0.09375, 1.0, 0.09375, 0.5, 0.09375, 0.5, 0.09375, 1.0, 0.0625, 1.0, 0.0625, 0.5, 0.2968, 0.4854, 0.25, 0.49, 0.2032, 0.4854, 0.1582, 0.4717, 0.1167, 0.4496, 0.08029, 0.4197, 0.05045, 0.3833, 0.02827, 0.3418, 0.01461, 0.2968, 0.01, 0.25, 0.01461, 0.2032, 0.02827, 0.1582, 0.05045, 0.1167, 0.08029, 0.08029, 0.1167, 0.05045, 0.1582, 0.02827, 0.2032, 0.01461, 0.25, 0.01, 0.2968, 0.01461, 0.3418, 0.02827, 0.3833, 0.05045, 0.4197, 0.08029, 0.4496, 0.1167, 0.4717, 0.1582, 0.4854, 0.2032, 0.49, 0.25, 0.4854, 0.2968, 0.4717, 0.3418, 0.4496, 0.3833, 0.4197, 0.4197, 0.3833, 0.4496, 0.3418, 0.4717, 0.0625, 0.5, 0.0625, 1.0, 0.03125, 1.0, 0.03125, 0.5, 0.03125, 0.5, 0.03125, 1.0, 0.0, 1.0, 0.0, 0.5, 0.75, 0.49, 0.7968, 0.4854, 0.8418, 0.4717, 0.8833, 0.4496, 0.9197, 0.4197, 0.9496, 0.3833, 0.9717, 0.3418, 0.9854, 0.2968, 0.99, 0.25, 0.9854, 0.2032, 0.9717, 0.1582, 0.9496, 0.1167, 0.9197, 0.08029, 0.8833, 0.05045, 0.8418, 0.02827, 0.7968, 0.01461, 0.75, 0.01, 0.7032, 0.01461, 0.6582, 0.02827, 0.6167, 0.05045, 0.5803, 0.08029, 0.5504, 0.1167, 0.5283, 0.1582, 0.5146, 0.2032, 0.51, 0.25, 0.5146, 0.2968, 0.5283, 0.3418, 0.5504, 0.3833, 0.5803, 0.4197, 0.6167, 0.4496, 0.6582, 0.4717, 0.7032, 0.4854])
me_cylinder_002.update()

# ---- objects
ob_cube = bpy.data.objects.new('Cube', me_cube_001)
ob_cube_008 = bpy.data.objects.new('Cube.008', me_cube_009)
ob_roller = bpy.data.objects.new('Roller', me_cylinder)
ob_plate = bpy.data.objects.new('Plate', me_cylinder_001)
ob_spinner = bpy.data.objects.new('Spinner', me_cylinder_002)

# ---- transforms, parenting, visibility, modifiers, constraints
ob_cube.location = (0.0, 0.0, -0.2174)
ob_cube_008.location = (-14.35, 0.0, 0.4002)
ob_roller.location = (-3.038, 0.0, -0.956)
ob_roller.rotation_euler = (-0.0, 1.571, 0.0)
_m = ob_roller.modifiers.new('Auto Smooth', 'NODES')
_m.node_group = ng_auto_smooth
_gi = [s.identifier for s in ng_auto_smooth.interface.items_tree if s.item_type == 'SOCKET' and s.in_out == 'INPUT']
_m[_gi[1]] = 0.5236  # Angle
ob_plate.location = (-7.864, 0.0, -0.3978)
ob_spinner.location = (-7.864, 0.0, -0.3978)
_m = ob_spinner.modifiers.new('Auto Smooth', 'NODES')
_m.node_group = ng_auto_smooth
_gi = [s.identifier for s in ng_auto_smooth.interface.items_tree if s.item_type == 'SOCKET' and s.in_out == 'INPUT']
_m[_gi[1]] = 0.5236  # Angle

# ---- collection membership
col_collection.objects.link(ob_cube)
col_collection.objects.link(ob_cube_008)
col_collection.objects.link(ob_roller)
col_collection.objects.link(ob_plate)
col_collection.objects.link(ob_spinner)

# ---- scene / render settings (as saved in the file)
scene.frame_start = 1; scene.frame_end = 250; scene.frame_set(1)
scene.render.engine = 'BLENDER_EEVEE_NEXT'
scene.cycles.sampling_pattern = 'TABULATED_SOBOL'
scene.cycles.use_light_tree = False
scene.view_settings.view_transform = 'Filmic'
bpy.context.view_layer.update()

# ---- added for rendering (the .blend has no active camera and no usable light): camera, sun
cam_auto = bpy.data.cameras.new('AutoCamera')
cam_auto.lens = 50.0
cam_auto.sensor_width = 36.0
cam_auto.clip_end = 1000.0
ob_auto_camera = bpy.data.objects.new('AutoCamera', cam_auto)
scene.collection.objects.link(ob_auto_camera)
ob_auto_camera.location = (8.90645, -19.3003, 11.872)
ob_auto_camera.rotation_euler = (1.09748, -7.21219e-08, 0.694738)
scene.camera = ob_auto_camera
light_auto_sun = bpy.data.lights.new('AutoSun', 'SUN')
light_auto_sun.energy = 3.0
light_auto_sun.angle = 0.0523599
ob_auto_sun = bpy.data.objects.new('AutoSun', light_auto_sun)
scene.collection.objects.link(ob_auto_sun)
ob_auto_sun.rotation_euler = (0.872665, 0.174533, 0.523599)
bpy.context.view_layer.update()
